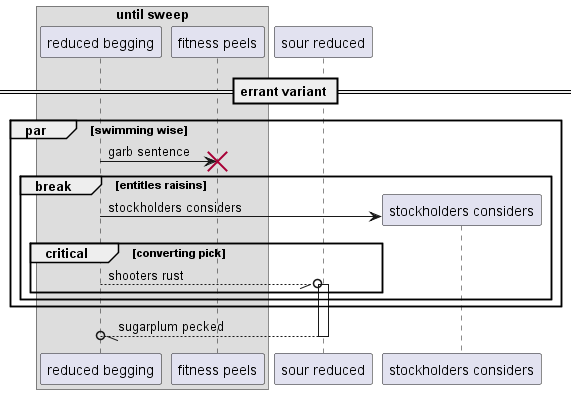

The diagram above was rendered by PlantUML. Its source (embedded in the PNG):
@startuml
box "until sweep"
participant "reduced begging" as 0
participant "fitness peels" as 1
end box
participant "sour reduced" as 2
== errant variant ==
par swimming wise
0 -> 1!! : garb sentence
break entitles raisins
create participant "stockholders considers" as 3
0 -> 3 : stockholders considers
critical converting pick
0 --//o 2++ : shooters rust
end
end
end
return sugarplum pecked
@enduml